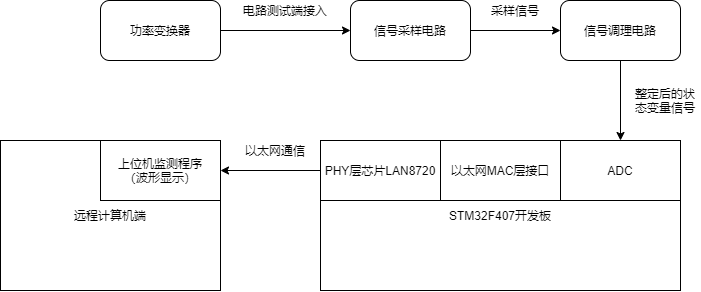

The diagram above was exported from draw.io. Its source (the exported page's mxGraphModel, read from the mxfile embedded in the PNG):
<mxGraphModel dx="784" dy="681" grid="1" gridSize="10" guides="1" tooltips="1" connect="1" arrows="1" fold="1" page="1" pageScale="1" pageWidth="1169" pageHeight="1654" math="0" shadow="0">
  <root>
    <mxCell id="0" />
    <mxCell id="1" parent="0" />
    <mxCell id="4" value="" style="edgeStyle=orthogonalEdgeStyle;rounded=0;orthogonalLoop=1;jettySize=auto;html=1;" edge="1" parent="1" source="2" target="3">
      <mxGeometry relative="1" as="geometry" />
    </mxCell>
    <mxCell id="2" value="功率变换器" style="rounded=1;whiteSpace=wrap;html=1;" vertex="1" parent="1">
      <mxGeometry x="320" y="250" width="120" height="60" as="geometry" />
    </mxCell>
    <mxCell id="7" value="" style="edgeStyle=orthogonalEdgeStyle;rounded=0;orthogonalLoop=1;jettySize=auto;html=1;" edge="1" parent="1" source="3" target="6">
      <mxGeometry relative="1" as="geometry" />
    </mxCell>
    <mxCell id="3" value="信号采样电路" style="rounded=1;whiteSpace=wrap;html=1;" vertex="1" parent="1">
      <mxGeometry x="570" y="250" width="120" height="60" as="geometry" />
    </mxCell>
    <mxCell id="19" value="" style="edgeStyle=orthogonalEdgeStyle;rounded=0;orthogonalLoop=1;jettySize=auto;html=1;" edge="1" parent="1" source="6" target="10">
      <mxGeometry relative="1" as="geometry" />
    </mxCell>
    <mxCell id="6" value="信号调理电路" style="rounded=1;whiteSpace=wrap;html=1;" vertex="1" parent="1">
      <mxGeometry x="780" y="250" width="120" height="60" as="geometry" />
    </mxCell>
    <mxCell id="8" value="STM32F407开发板" style="rounded=0;whiteSpace=wrap;html=1;" vertex="1" parent="1">
      <mxGeometry x="540" y="390" width="360" height="150" as="geometry" />
    </mxCell>
    <mxCell id="5" value="电路测试端接入" style="text;html=1;strokeColor=none;fillColor=none;align=center;verticalAlign=middle;whiteSpace=wrap;rounded=0;" vertex="1" parent="1">
      <mxGeometry x="460" y="250" width="90" height="20" as="geometry" />
    </mxCell>
    <mxCell id="10" value="ADC" style="rounded=0;whiteSpace=wrap;html=1;" vertex="1" parent="1">
      <mxGeometry x="780" y="390" width="120" height="60" as="geometry" />
    </mxCell>
    <mxCell id="11" value="以太网MAC层接口" style="rounded=0;whiteSpace=wrap;html=1;" vertex="1" parent="1">
      <mxGeometry x="660" y="390" width="120" height="60" as="geometry" />
    </mxCell>
    <mxCell id="24" style="edgeStyle=orthogonalEdgeStyle;rounded=0;orthogonalLoop=1;jettySize=auto;html=1;exitX=0;exitY=0.5;exitDx=0;exitDy=0;entryX=1;entryY=0.5;entryDx=0;entryDy=0;" edge="1" parent="1" source="12" target="18">
      <mxGeometry relative="1" as="geometry" />
    </mxCell>
    <mxCell id="12" value="PHY层芯片LAN8720" style="rounded=0;whiteSpace=wrap;html=1;" vertex="1" parent="1">
      <mxGeometry x="540" y="390" width="120" height="60" as="geometry" />
    </mxCell>
    <mxCell id="15" value="远程计算机端" style="rounded=0;whiteSpace=wrap;html=1;" vertex="1" parent="1">
      <mxGeometry x="220" y="390" width="220" height="150" as="geometry" />
    </mxCell>
    <mxCell id="17" value="以太网通信" style="text;html=1;strokeColor=none;fillColor=none;align=center;verticalAlign=middle;whiteSpace=wrap;rounded=0;" vertex="1" parent="1">
      <mxGeometry x="460" y="390" width="70" height="20" as="geometry" />
    </mxCell>
    <mxCell id="18" value="上位机监测程序&lt;br&gt;（波形显示）" style="rounded=0;whiteSpace=wrap;html=1;" vertex="1" parent="1">
      <mxGeometry x="320" y="390" width="120" height="60" as="geometry" />
    </mxCell>
    <mxCell id="25" value="整定后的状态变量信号" style="text;html=1;strokeColor=none;fillColor=none;align=center;verticalAlign=middle;whiteSpace=wrap;rounded=0;" vertex="1" parent="1">
      <mxGeometry x="850" y="340" width="70" height="20" as="geometry" />
    </mxCell>
    <mxCell id="26" value="采样信号" style="text;html=1;strokeColor=none;fillColor=none;align=center;verticalAlign=middle;whiteSpace=wrap;rounded=0;" vertex="1" parent="1">
      <mxGeometry x="710" y="250" width="50" height="20" as="geometry" />
    </mxCell>
  </root>
</mxGraphModel>